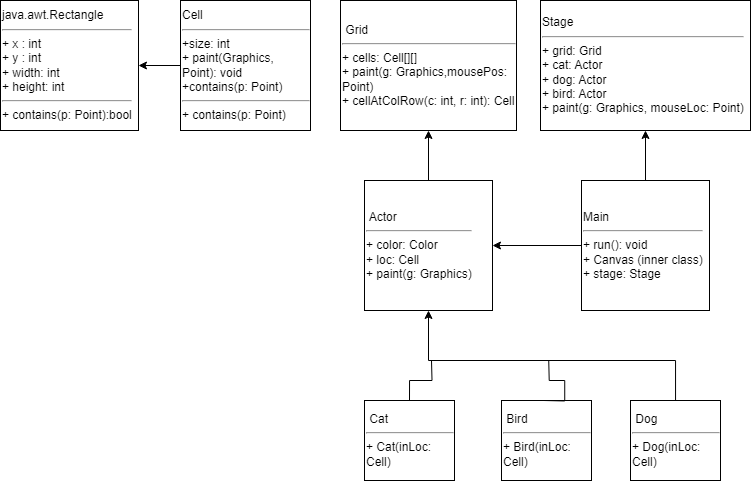

The diagram above was exported from draw.io. Its source (the exported page's mxGraphModel, read from the mxfile embedded in the PNG):
<mxGraphModel dx="1285" dy="624" grid="1" gridSize="10" guides="1" tooltips="1" connect="1" arrows="1" fold="1" page="1" pageScale="1" pageWidth="827" pageHeight="1169" math="0" shadow="0">
  <root>
    <mxCell id="0" />
    <mxCell id="1" parent="0" />
    <mxCell id="lySLSLjVG7Efdu8K1uCq-1" value="java.awt.Rectangle &lt;div&gt;&lt;hr&gt;+ x : int&lt;/div&gt;&lt;div&gt;+ y : int&lt;/div&gt;&lt;div&gt;+ width: int&amp;nbsp;&lt;/div&gt;&lt;div&gt;+ height: int&lt;/div&gt;&lt;div&gt;&lt;hr&gt;+ &lt;span class=&quot;hljs-title function_ invoke__&quot;&gt;contains&lt;/span&gt;(&lt;span class=&quot;hljs-attr&quot;&gt;p&lt;/span&gt;: Point):bool&lt;/div&gt;" style="whiteSpace=wrap;html=1;align=left;" vertex="1" parent="1">
      <mxGeometry x="39" y="30" width="138" height="130" as="geometry" />
    </mxCell>
    <mxCell id="lySLSLjVG7Efdu8K1uCq-3" style="edgeStyle=orthogonalEdgeStyle;rounded=0;orthogonalLoop=1;jettySize=auto;html=1;entryX=1;entryY=0.5;entryDx=0;entryDy=0;" edge="1" parent="1" source="lySLSLjVG7Efdu8K1uCq-2" target="lySLSLjVG7Efdu8K1uCq-1">
      <mxGeometry relative="1" as="geometry" />
    </mxCell>
    <mxCell id="lySLSLjVG7Efdu8K1uCq-2" value="Cell&lt;br&gt;&lt;hr&gt;&lt;div&gt;+size: int&lt;br&gt;+ paint(Graphics, Point): void&lt;br&gt;+&lt;span class=&quot;hljs-title function_ invoke__&quot;&gt;contains&lt;/span&gt;(&lt;span class=&quot;hljs-attr&quot;&gt;p&lt;/span&gt;: Point)&lt;br&gt;&lt;hr&gt;&lt;/div&gt;&lt;div&gt;+ &lt;span class=&quot;hljs-title function_ invoke__&quot;&gt;contains&lt;/span&gt;(&lt;span class=&quot;hljs-attr&quot;&gt;p&lt;/span&gt;: Point)&lt;br&gt;&lt;/div&gt;" style="whiteSpace=wrap;html=1;align=left;" vertex="1" parent="1">
      <mxGeometry x="219" y="30" width="130" height="130" as="geometry" />
    </mxCell>
    <mxCell id="lySLSLjVG7Efdu8K1uCq-5" value="&amp;nbsp;Grid&lt;div&gt;&lt;hr&gt;+ cells: Cell[][]&lt;/div&gt;&lt;div&gt;+ &lt;span class=&quot;hljs-title function_ invoke__&quot;&gt;paint&lt;/span&gt;(&lt;span class=&quot;hljs-attr&quot;&gt;g&lt;/span&gt;: Graphics,&lt;span style=&quot;background-color: initial;&quot; class=&quot;hljs-attr&quot;&gt;mousePos&lt;/span&gt;&lt;span style=&quot;background-color: initial;&quot;&gt;: Point)&lt;/span&gt;&lt;br&gt;&lt;/div&gt;&lt;div&gt;+ &lt;span class=&quot;hljs-title function_ invoke__&quot;&gt;cellAtColRow&lt;/span&gt;(&lt;span class=&quot;hljs-attr&quot;&gt;c&lt;/span&gt;: &lt;span class=&quot;hljs-keyword&quot;&gt;int&lt;/span&gt;,&amp;nbsp;&lt;span style=&quot;background-color: initial;&quot; class=&quot;hljs-attr&quot;&gt;r&lt;/span&gt;&lt;span style=&quot;background-color: initial;&quot;&gt;: &lt;/span&gt;&lt;span style=&quot;background-color: initial;&quot; class=&quot;hljs-keyword&quot;&gt;int&lt;/span&gt;&lt;span style=&quot;background-color: initial;&quot;&gt;): Cell&lt;/span&gt;&lt;span style=&quot;background-color: initial;&quot;&gt;&lt;br&gt;&lt;/span&gt;&lt;/div&gt;" style="whiteSpace=wrap;html=1;align=left;" vertex="1" parent="1">
      <mxGeometry x="379" y="30" width="176" height="130" as="geometry" />
    </mxCell>
    <mxCell id="lySLSLjVG7Efdu8K1uCq-7" value="Stage&lt;br&gt;&lt;hr&gt;&lt;div&gt;+ grid: Grid&lt;br&gt;&lt;/div&gt;&lt;div&gt;+ &lt;span class=&quot;hljs-attr&quot;&gt;cat&lt;/span&gt;: Actor&lt;br&gt;&lt;/div&gt;&lt;div&gt;+ dog: Actor&lt;br&gt;&lt;/div&gt;&lt;div&gt;+ &lt;span class=&quot;hljs-attr&quot;&gt;bird&lt;/span&gt;: Actor&lt;br&gt;&lt;/div&gt;&lt;div&gt;+ &lt;span class=&quot;hljs-title function_ invoke__&quot;&gt;paint&lt;/span&gt;(&lt;span class=&quot;hljs-attr&quot;&gt;g&lt;/span&gt;: Graphics,&amp;nbsp;&lt;span style=&quot;background-color: initial;&quot; class=&quot;hljs-attr&quot;&gt;mouseLoc&lt;/span&gt;&lt;span style=&quot;background-color: initial;&quot;&gt;: Point)&lt;/span&gt;&lt;br&gt;&lt;/div&gt;" style="whiteSpace=wrap;html=1;align=left;" vertex="1" parent="1">
      <mxGeometry x="579" y="30" width="210" height="130" as="geometry" />
    </mxCell>
    <mxCell id="lySLSLjVG7Efdu8K1uCq-13" style="edgeStyle=orthogonalEdgeStyle;rounded=0;orthogonalLoop=1;jettySize=auto;html=1;entryX=0.5;entryY=1;entryDx=0;entryDy=0;" edge="1" parent="1" source="lySLSLjVG7Efdu8K1uCq-10" target="lySLSLjVG7Efdu8K1uCq-5">
      <mxGeometry relative="1" as="geometry" />
    </mxCell>
    <mxCell id="lySLSLjVG7Efdu8K1uCq-10" value="&lt;div&gt;&amp;nbsp;Actor&lt;/div&gt;&lt;hr&gt;&lt;div&gt;+ color: Color&lt;br&gt;&lt;/div&gt;&lt;div&gt;+ loc: Cell&lt;br&gt;&lt;/div&gt;&lt;div&gt;+ &lt;span class=&quot;hljs-title function_ invoke__&quot;&gt;paint&lt;/span&gt;(&lt;span class=&quot;hljs-attr&quot;&gt;g&lt;/span&gt;: Graphics)&lt;br&gt;&lt;/div&gt;" style="whiteSpace=wrap;html=1;align=left;" vertex="1" parent="1">
      <mxGeometry x="403" y="210" width="128" height="130" as="geometry" />
    </mxCell>
    <mxCell id="lySLSLjVG7Efdu8K1uCq-12" style="edgeStyle=orthogonalEdgeStyle;rounded=0;orthogonalLoop=1;jettySize=auto;html=1;entryX=0.5;entryY=1;entryDx=0;entryDy=0;" edge="1" parent="1" source="lySLSLjVG7Efdu8K1uCq-11" target="lySLSLjVG7Efdu8K1uCq-7">
      <mxGeometry relative="1" as="geometry" />
    </mxCell>
    <mxCell id="lySLSLjVG7Efdu8K1uCq-14" style="edgeStyle=orthogonalEdgeStyle;rounded=0;orthogonalLoop=1;jettySize=auto;html=1;entryX=1;entryY=0.5;entryDx=0;entryDy=0;" edge="1" parent="1" source="lySLSLjVG7Efdu8K1uCq-11" target="lySLSLjVG7Efdu8K1uCq-10">
      <mxGeometry relative="1" as="geometry" />
    </mxCell>
    <mxCell id="lySLSLjVG7Efdu8K1uCq-11" value="&lt;div&gt;Main&lt;/div&gt;&lt;div&gt;&lt;hr&gt;+ &lt;span class=&quot;hljs-title function_ invoke__&quot;&gt;run&lt;/span&gt;(): &lt;span class=&quot;hljs-keyword&quot;&gt;void&lt;/span&gt;&lt;/div&gt;&lt;div&gt;&lt;span class=&quot;hljs-keyword&quot;&gt;+ &lt;span class=&quot;hljs-title function_ invoke__&quot;&gt;Canvas&lt;/span&gt; (inner &lt;span class=&quot;hljs-keyword&quot;&gt;class&lt;/span&gt;)&lt;br&gt;&lt;/span&gt;&lt;/div&gt;&lt;div&gt;&lt;span class=&quot;hljs-keyword&quot;&gt;+ stage: Stage&lt;br&gt;&lt;/span&gt;&lt;/div&gt;" style="whiteSpace=wrap;html=1;align=left;" vertex="1" parent="1">
      <mxGeometry x="620" y="210" width="128" height="130" as="geometry" />
    </mxCell>
    <mxCell id="lySLSLjVG7Efdu8K1uCq-22" style="edgeStyle=orthogonalEdgeStyle;rounded=0;orthogonalLoop=1;jettySize=auto;html=1;exitX=0.5;exitY=0;exitDx=0;exitDy=0;endArrow=none;endFill=0;" edge="1" parent="1" source="lySLSLjVG7Efdu8K1uCq-15">
      <mxGeometry relative="1" as="geometry">
        <mxPoint x="470" y="390" as="targetPoint" />
      </mxGeometry>
    </mxCell>
    <mxCell id="lySLSLjVG7Efdu8K1uCq-15" value="&lt;div&gt;&amp;nbsp;Cat&lt;br&gt;&lt;/div&gt;&lt;div&gt;&lt;hr&gt;+ &lt;span class=&quot;hljs-title function_ invoke__&quot;&gt;Cat&lt;/span&gt;(&lt;span class=&quot;hljs-attr&quot;&gt;inLoc&lt;/span&gt;: Cell)&lt;/div&gt;" style="whiteSpace=wrap;html=1;align=left;" vertex="1" parent="1">
      <mxGeometry x="403" y="430" width="90" height="80" as="geometry" />
    </mxCell>
    <mxCell id="lySLSLjVG7Efdu8K1uCq-16" value="&lt;div&gt;&amp;nbsp;Bird&lt;br&gt;&lt;/div&gt;&lt;div&gt;&lt;hr&gt;+ Bird(&lt;span class=&quot;hljs-attr&quot;&gt;inLoc&lt;/span&gt;: Cell)&lt;/div&gt;" style="whiteSpace=wrap;html=1;align=left;" vertex="1" parent="1">
      <mxGeometry x="540" y="430" width="90" height="80" as="geometry" />
    </mxCell>
    <mxCell id="lySLSLjVG7Efdu8K1uCq-18" style="edgeStyle=orthogonalEdgeStyle;rounded=0;orthogonalLoop=1;jettySize=auto;html=1;entryX=0.5;entryY=1;entryDx=0;entryDy=0;" edge="1" parent="1" source="lySLSLjVG7Efdu8K1uCq-17" target="lySLSLjVG7Efdu8K1uCq-10">
      <mxGeometry relative="1" as="geometry">
        <Array as="points">
          <mxPoint x="714" y="390" />
          <mxPoint x="467" y="390" />
        </Array>
      </mxGeometry>
    </mxCell>
    <mxCell id="lySLSLjVG7Efdu8K1uCq-17" value="&lt;div&gt;&amp;nbsp;Dog      &lt;br&gt;&lt;/div&gt;&lt;div&gt;&lt;hr&gt;+ Dog(&lt;span class=&quot;hljs-attr&quot;&gt;inLoc&lt;/span&gt;: Cell)&lt;/div&gt;" style="whiteSpace=wrap;html=1;align=left;" vertex="1" parent="1">
      <mxGeometry x="669" y="430" width="90" height="80" as="geometry" />
    </mxCell>
    <mxCell id="lySLSLjVG7Efdu8K1uCq-21" style="edgeStyle=orthogonalEdgeStyle;rounded=0;orthogonalLoop=1;jettySize=auto;html=1;exitX=0.5;exitY=0;exitDx=0;exitDy=0;startArrow=none;startFill=0;endArrow=none;endFill=0;" edge="1" parent="1">
      <mxGeometry relative="1" as="geometry">
        <mxPoint x="587.24" y="390" as="targetPoint" />
        <mxPoint x="582.24" y="430" as="sourcePoint" />
      </mxGeometry>
    </mxCell>
  </root>
</mxGraphModel>